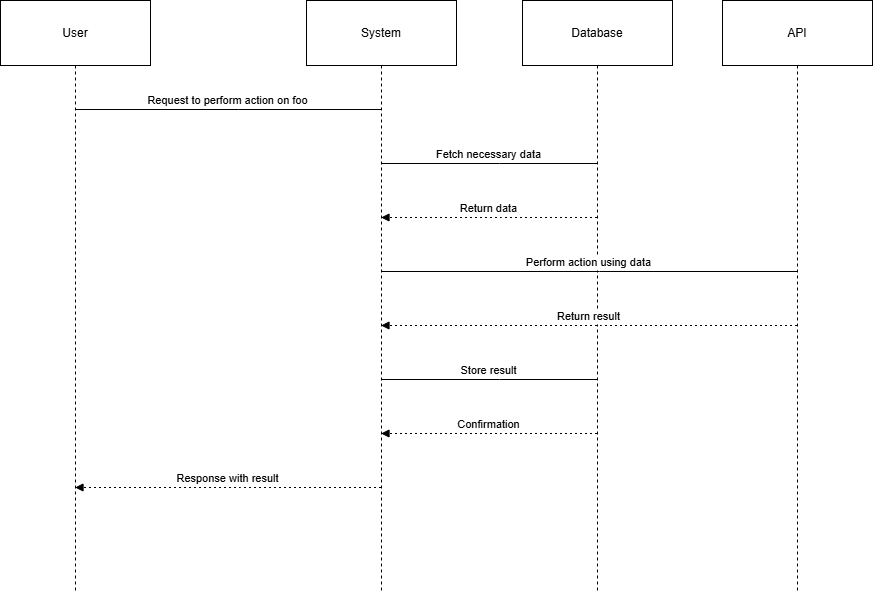

The diagram above was exported from draw.io. Its source (the exported page's mxGraphModel, read from the mxfile embedded in the PNG):
<mxGraphModel>
  <root>
    <mxCell id="0" />
    <mxCell id="1" parent="0" />
    <mxCell id="2" value="User" style="shape=umlLifeline;perimeter=lifelinePerimeter;whiteSpace=wrap;container=1;dropTarget=0;collapsible=0;recursiveResize=0;outlineConnect=0;portConstraint=eastwest;newEdgeStyle={&quot;edgeStyle&quot;:&quot;elbowEdgeStyle&quot;,&quot;elbow&quot;:&quot;vertical&quot;,&quot;curved&quot;:0,&quot;rounded&quot;:0};size=65;" vertex="1" parent="1">
      <mxGeometry width="150" height="592" as="geometry" />
    </mxCell>
    <mxCell id="3" value="System" style="shape=umlLifeline;perimeter=lifelinePerimeter;whiteSpace=wrap;container=1;dropTarget=0;collapsible=0;recursiveResize=0;outlineConnect=0;portConstraint=eastwest;newEdgeStyle={&quot;edgeStyle&quot;:&quot;elbowEdgeStyle&quot;,&quot;elbow&quot;:&quot;vertical&quot;,&quot;curved&quot;:0,&quot;rounded&quot;:0};size=65;" vertex="1" parent="1">
      <mxGeometry x="306" width="150" height="592" as="geometry" />
    </mxCell>
    <mxCell id="4" value="Database" style="shape=umlLifeline;perimeter=lifelinePerimeter;whiteSpace=wrap;container=1;dropTarget=0;collapsible=0;recursiveResize=0;outlineConnect=0;portConstraint=eastwest;newEdgeStyle={&quot;edgeStyle&quot;:&quot;elbowEdgeStyle&quot;,&quot;elbow&quot;:&quot;vertical&quot;,&quot;curved&quot;:0,&quot;rounded&quot;:0};size=65;" vertex="1" parent="1">
      <mxGeometry x="522" width="150" height="592" as="geometry" />
    </mxCell>
    <mxCell id="5" value="API" style="shape=umlLifeline;perimeter=lifelinePerimeter;whiteSpace=wrap;container=1;dropTarget=0;collapsible=0;recursiveResize=0;outlineConnect=0;portConstraint=eastwest;newEdgeStyle={&quot;edgeStyle&quot;:&quot;elbowEdgeStyle&quot;,&quot;elbow&quot;:&quot;vertical&quot;,&quot;curved&quot;:0,&quot;rounded&quot;:0};size=65;" vertex="1" parent="1">
      <mxGeometry x="722" width="150" height="592" as="geometry" />
    </mxCell>
    <mxCell id="6" value="Request to perform action on foo" style="verticalAlign=bottom;edgeStyle=elbowEdgeStyle;elbow=vertical;curved=0;rounded=0;endArrow=none;" edge="1" parent="1" source="2" target="3">
      <mxGeometry relative="1" as="geometry">
        <Array as="points">
          <mxPoint x="238" y="109" />
        </Array>
      </mxGeometry>
    </mxCell>
    <mxCell id="7" value="Fetch necessary data" style="verticalAlign=bottom;edgeStyle=elbowEdgeStyle;elbow=vertical;curved=0;rounded=0;endArrow=none;" edge="1" parent="1" source="3" target="4">
      <mxGeometry relative="1" as="geometry">
        <Array as="points">
          <mxPoint x="499" y="163" />
        </Array>
      </mxGeometry>
    </mxCell>
    <mxCell id="8" value="Return data" style="verticalAlign=bottom;edgeStyle=elbowEdgeStyle;elbow=vertical;curved=0;rounded=0;dashed=1;dashPattern=2 3;endArrow=block;" edge="1" parent="1" source="4" target="3">
      <mxGeometry relative="1" as="geometry">
        <Array as="points">
          <mxPoint x="501" y="217" />
        </Array>
      </mxGeometry>
    </mxCell>
    <mxCell id="9" value="Perform action using data" style="verticalAlign=bottom;edgeStyle=elbowEdgeStyle;elbow=vertical;curved=0;rounded=0;endArrow=none;" edge="1" parent="1" source="3" target="5">
      <mxGeometry relative="1" as="geometry">
        <Array as="points">
          <mxPoint x="599" y="271" />
        </Array>
      </mxGeometry>
    </mxCell>
    <mxCell id="10" value="Return result" style="verticalAlign=bottom;edgeStyle=elbowEdgeStyle;elbow=vertical;curved=0;rounded=0;dashed=1;dashPattern=2 3;endArrow=block;" edge="1" parent="1" source="5" target="3">
      <mxGeometry relative="1" as="geometry">
        <Array as="points">
          <mxPoint x="601" y="325" />
        </Array>
      </mxGeometry>
    </mxCell>
    <mxCell id="11" value="Store result" style="verticalAlign=bottom;edgeStyle=elbowEdgeStyle;elbow=vertical;curved=0;rounded=0;endArrow=none;" edge="1" parent="1" source="3" target="4">
      <mxGeometry relative="1" as="geometry">
        <Array as="points">
          <mxPoint x="499" y="379" />
        </Array>
      </mxGeometry>
    </mxCell>
    <mxCell id="12" value="Confirmation" style="verticalAlign=bottom;edgeStyle=elbowEdgeStyle;elbow=vertical;curved=0;rounded=0;dashed=1;dashPattern=2 3;endArrow=block;" edge="1" parent="1" source="4" target="3">
      <mxGeometry relative="1" as="geometry">
        <Array as="points">
          <mxPoint x="501" y="433" />
        </Array>
      </mxGeometry>
    </mxCell>
    <mxCell id="13" value="Response with result" style="verticalAlign=bottom;edgeStyle=elbowEdgeStyle;elbow=vertical;curved=0;rounded=0;dashed=1;dashPattern=2 3;endArrow=block;" edge="1" parent="1" source="3" target="2">
      <mxGeometry relative="1" as="geometry">
        <Array as="points">
          <mxPoint x="240" y="487" />
        </Array>
      </mxGeometry>
    </mxCell>
  </root>
</mxGraphModel>